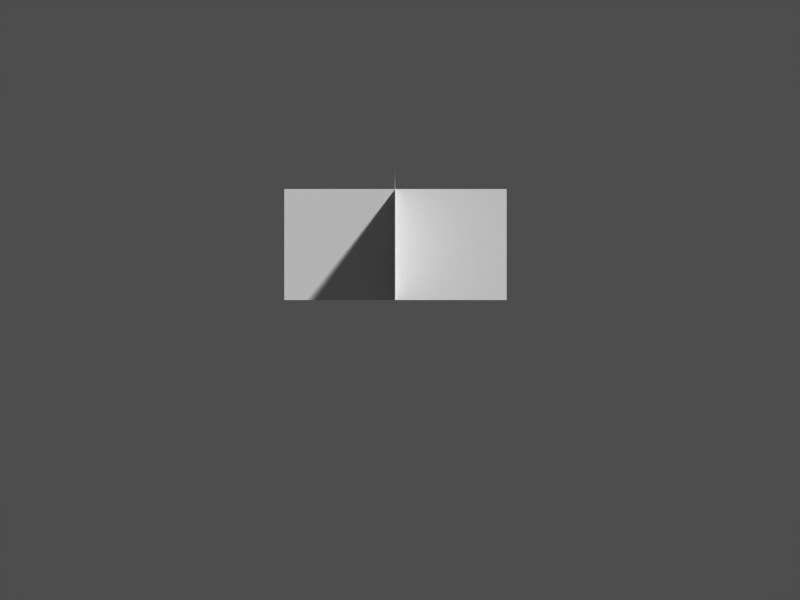 # Source: bush.blend  (saved by Blender 2.33.0; exported with 4.5.12 LTS)
import bpy
from mathutils import Matrix  # noqa: F401  (used for matrix-valued properties, if any)

bpy.ops.wm.read_factory_settings(use_empty=True)
scene = bpy.context.scene
scene.name = '1'

# ---- collections
col_collection_1 = bpy.data.collections.new('Collection 1'); scene.collection.children.link(col_collection_1)

# ---- materials (node trees are filled in below, after node groups)
mat_material = bpy.data.materials.new('Material')
mat_material.alpha_threshold = 0.0
mat_material.preview_render_type = 'FLAT'
mat_material.roughness = 0.5
mat_material.line_color = (0.0, 0.0, 0.0, 1.0)

# ---- material node trees

# ---- cameras
cam_camera = bpy.data.cameras.new('Camera')
cam_camera.passepartout_alpha = 0.2
cam_camera.clip_end = 100.0
cam_camera.lens = 35.0
cam_camera.ortho_scale = 7.314
cam_camera.show_passepartout = False
cam_camera.show_safe_areas = True
cam_camera.dof.focus_distance = 0.0
cam_camera.dof.aperture_fstop = 128.0

# ---- meshes
me_plane = bpy.data.meshes.new('Plane')
me_plane.from_pydata([(1.0, 2.543e-07, 1.0), (1.0, 1.033e-07, -2.384e-07), (-1.0, 1.033e-07, 0.0), (-1.0, 2.543e-07, 1.0), (-2.98e-08, 1.0, 1.0), (-1.808e-07, 1.0, 0.0), (-2.98e-08, -1.0, -2.384e-07), (1.212e-07, -1.0, 1.0)], [], [(0, 3, 2, 1), (7, 4, 5, 6)])
_uv = me_plane.uv_layers.new(name='UVMap')
_uv.uv.foreach_set('vector', [1.0, 0.9941, 0.0, 1.0, -0.005859, 0.0, 0.9941, -0.005859, 1.0, 0.9941, 0.0, 1.0, -0.005859, 0.0, 0.9941, -0.005859])
_ca = me_plane.color_attributes.new('Col', 'BYTE_COLOR', 'CORNER')
_ca.data.foreach_set('color', [1.0, 1.0, 1.0, 1.0, 1.0, 1.0, 1.0, 1.0, 1.0, 1.0, 1.0, 1.0, 1.0, 1.0, 1.0, 1.0, 1.0, 1.0, 1.0, 1.0, 1.0, 1.0, 1.0, 1.0, 1.0, 1.0, 1.0, 1.0, 1.0, 1.0, 1.0, 1.0])
me_plane.materials.append(mat_material)
me_plane.use_remesh_preserve_volume = False
me_plane.use_remesh_preserve_attributes = False
me_plane.use_mirror_vertex_groups = False
me_plane.update()

# ---- objects
ob_plane = bpy.data.objects.new('Plane', me_plane)
ob_camera = bpy.data.objects.new('Camera', cam_camera)

# ---- transforms, parenting, visibility, modifiers, constraints
ob_plane.location = (0.0, 0.0, 0.0)
ob_plane.lock_rotations_4d = False
ob_plane.empty_display_type = 'ARROWS'
ob_plane.color = (0.0, 0.0, 0.0, 1.0)
ob_plane.lineart.crease_threshold = 0.0
ob_camera.location = (0.04068, -6.99, 0.0)
ob_camera.rotation_euler = (1.571, -0.0, -0.0)
ob_camera.lock_rotations_4d = False
ob_camera.empty_display_type = 'ARROWS'
ob_camera.color = (0.0, 0.0, 0.0, 1.0)
ob_camera.lineart.crease_threshold = 0.0

# ---- collection membership
col_collection_1.objects.link(ob_plane)
col_collection_1.objects.link(ob_camera)

# ---- scene / render settings (as saved in the file)
scene.camera = ob_camera
scene.frame_start = 1; scene.frame_end = 250; scene.frame_set(1)
scene.render.engine = 'BLENDER_EEVEE_NEXT'
scene.render.image_settings.color_mode = 'RGB'
scene.render.image_settings.compression = 90
scene.render.resolution_x = 1280
scene.render.resolution_y = 960
scene.render.fps = 25
scene.render.dither_intensity = 0.0
scene.render.use_compositing = False
scene.render.use_sequencer = False
scene.render.use_file_extension = False
scene.render.bake_bias = 0.0
scene.render.use_stamp_time = False
scene.render.use_stamp_date = False
scene.render.use_stamp_frame = False
scene.render.use_stamp_camera = False
scene.render.use_stamp_scene = False
scene.render.use_stamp_filename = False
scene.render.use_stamp_render_time = False
scene.render.stamp_font_size = 0
scene.cycles.use_denoising = False
scene.cycles.samples = 10
scene.cycles.sampling_pattern = 'TABULATED_SOBOL'
scene.cycles.light_sampling_threshold = 0.0
scene.cycles.use_adaptive_sampling = False
scene.cycles.use_light_tree = False
scene.cycles.blur_glossy = 0.0
scene.cycles.volume_bounces = 1
scene.cycles.pixel_filter_type = 'GAUSSIAN'
scene.cycles.sample_clamp_indirect = 0.0
scene.view_settings.view_transform = 'Raw'
bpy.context.view_layer.update()

# ---- added for rendering (the .blend has no usable light): sun + grey world if the file has none
light_auto_sun = bpy.data.lights.new('AutoSun', 'SUN')
light_auto_sun.energy = 3.0
light_auto_sun.angle = 0.0523599
ob_auto_sun = bpy.data.objects.new('AutoSun', light_auto_sun)
scene.collection.objects.link(ob_auto_sun)
ob_auto_sun.rotation_euler = (0.872665, 0.174533, 0.523599)
if scene.world is None:
    world_auto = bpy.data.worlds.new('AutoWorld')
    world_auto.color = (0.3, 0.3, 0.3)
    scene.world = world_auto
bpy.context.view_layer.update()
